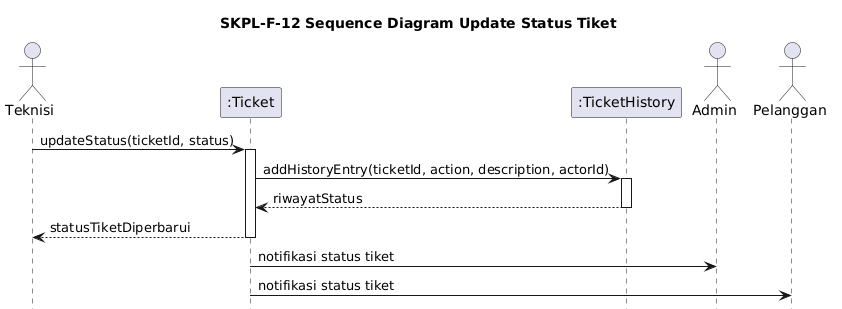

The diagram above was rendered by PlantUML. Its source (embedded in the PNG):
@startuml
title SKPL-F-12 Sequence Diagram Update Status Tiket

skinparam shadowing false
skinparam responseMessageBelowArrow true
hide footbox

actor Teknisi
participant ":Ticket" as Ticket
participant ":TicketHistory" as TicketHistory
actor Admin
actor Pelanggan

Teknisi -> Ticket: updateStatus(ticketId, status)
activate Ticket
Ticket -> TicketHistory: addHistoryEntry(ticketId, action, description, actorId)
activate TicketHistory
TicketHistory --> Ticket: riwayatStatus
deactivate TicketHistory
Ticket --> Teknisi: statusTiketDiperbarui
deactivate Ticket

Ticket -> Admin: notifikasi status tiket
Ticket -> Pelanggan: notifikasi status tiket
@enduml